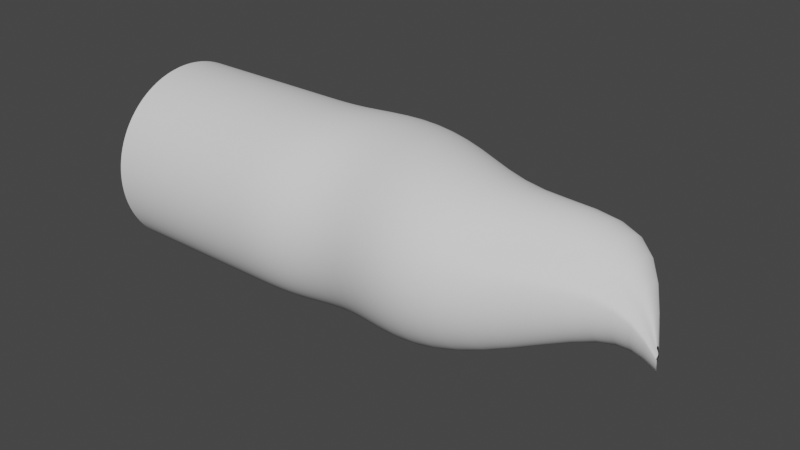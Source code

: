 # Source: wormhole.blend  (saved by Blender 3.2.14; exported with 4.5.12 LTS)
import bpy
from mathutils import Matrix  # noqa: F401  (used for matrix-valued properties, if any)

bpy.ops.wm.read_factory_settings(use_empty=True)
scene = bpy.context.scene
scene.name = 'Scene'

# ---- collections
col_collection = bpy.data.collections.new('Collection'); scene.collection.children.link(col_collection)

# ---- world
world_world = bpy.data.worlds.new('World'); scene.world = world_world
world_world.use_nodes = True; world_world.node_tree.nodes.clear()
_N = world_world.node_tree.nodes; _L = world_world.node_tree.links
n0 = _N.new('ShaderNodeOutputWorld'); n0.name = 'World Output'; n0.location = (300, 300)
n1 = _N.new('ShaderNodeBackground'); n1.name = 'Background'; n1.location = (10, 300)
n1.inputs[0].default_value = (0.05088, 0.05088, 0.05088, 1.0)
_L.new(n1.outputs[0], n0.inputs[0])
n0.is_active_output = True
world_world.color = (0.05088, 0.05088, 0.05088)
world_world.use_sun_shadow = False
world_world.sun_shadow_jitter_overblur = 0.0

# ---- meshes
me_cylinder = bpy.data.meshes.new('Cylinder')
me_cylinder.from_pydata([(1.256e-06, 30.0, -78.73), (6.14, -1.193, 87.89), (5.853, 29.42, -78.73), (6.971, -1.244, 87.89), (11.48, 27.72, -78.73), (7.77, -1.394, 87.89), (16.67, 24.94, -78.73), (8.506, -1.639, 87.89), (21.21, 21.21, -78.73), (9.151, -1.967, 87.89), (24.94, 16.67, -78.73), (9.681, -2.368, 87.89), (27.72, 11.48, -78.73), (10.07, -2.825, 87.89), (29.42, 5.853, -78.73), (10.32, -3.321, 87.89), (30.0, -1.311e-06, -78.73), (10.4, -3.837, 87.89), (29.42, -5.853, -78.73), (10.32, -4.353, 87.89), (27.72, -11.48, -78.73), (10.07, -4.849, 87.89), (24.94, -16.67, -78.73), (9.681, -5.306, 87.89), (21.21, -21.21, -78.73), (9.151, -5.707, 87.89), (16.67, -24.94, -78.73), (8.506, -6.036, 87.89), (11.48, -27.72, -78.73), (7.77, -6.28, 87.89), (5.853, -29.42, -78.73), (6.971, -6.431, 87.89), (-1.367e-06, -30.0, -78.73), (6.14, -6.481, 87.89), (-5.853, -29.42, -78.73), (5.309, -6.431, 87.89), (-11.48, -27.72, -78.73), (4.51, -6.28, 87.89), (-16.67, -24.94, -78.73), (3.773, -6.036, 87.89), (-21.21, -21.21, -78.73), (3.128, -5.707, 87.89), (-24.94, -16.67, -78.73), (2.598, -5.306, 87.89), (-27.72, -11.48, -78.73), (2.205, -4.849, 87.89), (-29.42, -5.853, -78.73), (1.962, -4.353, 87.89), (-30.0, 3.577e-07, -78.73), (1.88, -3.837, 87.89), (-29.42, 5.853, -78.73), (1.962, -3.321, 87.89), (-27.72, 11.48, -78.73), (2.205, -2.825, 87.89), (-24.94, 16.67, -78.73), (2.598, -2.368, 87.89), (-21.21, 21.21, -78.73), (3.128, -1.967, 87.89), (-16.67, 24.94, -78.73), (3.773, -1.639, 87.89), (-11.48, 27.72, -78.73), (4.51, -1.394, 87.89), (-5.853, 29.42, -78.73), (5.309, -1.244, 87.89), (0.0, 35.69, 0.0), (5.853, 35.12, 0.0), (11.48, 33.41, 0.0), (16.67, 30.64, 0.0), (21.21, 26.91, 0.0), (24.94, 22.36, 0.0), (27.72, 17.17, 0.0), (29.42, 11.55, 0.0), (30.0, 5.693, 0.0), (29.42, -0.1593, 0.0), (27.72, -5.787, 0.0), (24.94, -10.97, 0.0), (21.21, -15.52, 0.0), (16.67, -19.25, 0.0), (11.48, -22.02, 0.0), (5.853, -23.73, 0.0), (-2.623e-06, -24.31, 0.0), (-5.853, -23.73, 0.0), (-11.48, -22.02, 0.0), (-16.67, -19.25, 0.0), (-21.21, -15.52, 0.0), (-24.94, -10.97, 0.0), (-27.72, -5.787, 0.0), (-29.42, -0.1593, 0.0), (-30.0, 5.693, 0.0), (-29.42, 11.55, 0.0), (-27.72, 17.17, 0.0), (-24.94, 22.36, 0.0), (-21.21, 26.91, 0.0), (-16.67, 30.64, 0.0), (-11.48, 33.41, 0.0), (-5.853, 35.12, 0.0), (-6.277e-07, 20.48, 43.37), (4.493, 20.04, 43.37), (8.813, 18.73, 43.37), (12.79, 16.6, 43.37), (16.28, 13.74, 43.37), (19.15, 10.25, 43.37), (21.28, 6.269, 43.37), (22.59, 1.949, 43.37), (23.03, -2.544, 43.37), (22.59, -7.036, 43.37), (21.28, -11.36, 43.37), (19.15, -15.34, 43.37), (16.28, -18.83, 43.37), (12.79, -21.69, 43.37), (8.813, -23.82, 43.37), (4.493, -25.13, 43.37), (-2.641e-06, -25.57, 43.37), (-4.493, -25.13, 43.37), (-8.813, -23.82, 43.37), (-12.79, -21.69, 43.37), (-16.28, -18.83, 43.37), (-19.15, -15.34, 43.37), (-21.28, -11.36, 43.37), (-22.59, -7.036, 43.37), (-23.03, -2.544, 43.37), (-22.59, 1.949, 43.37), (-21.28, 6.269, 43.37), (-19.15, 10.25, 43.37), (-16.28, 13.74, 43.37), (-12.79, 16.6, 43.37), (-8.813, 18.73, 43.37), (-4.493, 20.04, 43.37), (5.853, 29.42, -32.3), (11.48, 27.72, -32.3), (16.67, 24.94, -32.3), (21.21, 21.21, -32.3), (24.94, 16.67, -32.3), (27.72, 11.48, -32.3), (29.42, 5.853, -32.3), (30.0, -1.311e-06, -32.3), (29.42, -5.853, -32.3), (27.72, -11.48, -32.3), (24.94, -16.67, -32.3), (21.21, -21.21, -32.3), (16.67, -24.94, -32.3), (11.48, -27.72, -32.3), (5.853, -29.42, -32.3), (-2.303e-06, -30.0, -32.3), (-5.853, -29.42, -32.3), (-11.48, -27.72, -32.3), (-16.67, -24.94, -32.3), (-21.21, -21.21, -32.3), (-24.94, -16.67, -32.3), (-27.72, -11.48, -32.3), (-29.42, -5.853, -32.3), (-30.0, 3.577e-07, -32.3), (-29.42, 5.853, -32.3), (-27.72, 11.48, -32.3), (-24.94, 16.67, -32.3), (-21.21, 21.21, -32.3), (-16.67, 24.94, -32.3), (-11.48, 27.72, -32.3), (-5.853, 29.42, -32.3), (3.193e-07, 30.0, -32.3), (5.853, 29.42, -47.18), (11.48, 27.72, -47.18), (16.67, 24.94, -47.18), (21.21, 21.21, -47.18), (24.94, 16.67, -47.18), (27.72, 11.48, -47.18), (29.42, 5.853, -47.18), (30.0, -1.311e-06, -47.18), (29.42, -5.853, -47.18), (27.72, -11.48, -47.18), (24.94, -16.67, -47.18), (21.21, -21.21, -47.18), (16.67, -24.94, -47.18), (11.48, -27.72, -47.18), (5.853, -29.42, -47.18), (-2.199e-06, -30.0, -47.18), (-5.853, -29.42, -47.18), (-11.48, -27.72, -47.18), (-16.67, -24.94, -47.18), (-21.21, -21.21, -47.18), (-24.94, -16.67, -47.18), (-27.72, -11.48, -47.18), (-29.42, -5.853, -47.18), (-30.0, 3.577e-07, -47.18), (-29.42, 5.853, -47.18), (-27.72, 11.48, -47.18), (-24.94, 16.67, -47.18), (-21.21, 21.21, -47.18), (-16.67, 24.94, -47.18), (-11.48, 27.72, -47.18), (-5.853, 29.42, -47.18), (4.232e-07, 30.0, -47.18), (1.996e-07, 30.0, -17.07), (5.853, 29.42, -17.07), (11.48, 27.72, -17.07), (16.67, 24.94, -17.07), (21.21, 21.21, -17.07), (24.94, 16.67, -17.07), (27.72, 11.48, -17.07), (29.42, 5.853, -17.07), (30.0, -1.311e-06, -17.07), (29.42, -5.853, -17.07), (27.72, -11.48, -17.07), (24.94, -16.67, -17.07), (21.21, -21.21, -17.07), (16.67, -24.94, -17.07), (11.48, -27.72, -17.07), (5.853, -29.42, -17.07), (-2.423e-06, -30.0, -17.07), (-5.853, -29.42, -17.07), (-11.48, -27.72, -17.07), (-16.67, -24.94, -17.07), (-21.21, -21.21, -17.07), (-24.94, -16.67, -17.07), (-27.72, -11.48, -17.07), (-29.42, -5.853, -17.07), (-30.0, 3.577e-07, -17.07), (-29.42, 5.853, -17.07), (-27.72, 11.48, -17.07), (-24.94, 16.67, -17.07), (-21.21, 21.21, -17.07), (-16.67, 24.94, -17.07), (-11.48, 27.72, -17.07), (-5.853, 29.42, -17.07), (5.853, 29.42, 20.9), (11.48, 27.72, 20.9), (16.67, 24.94, 20.9), (21.21, 21.21, 20.9), (24.94, 16.67, 20.9), (27.72, 11.48, 20.9), (29.42, 5.853, 20.9), (30.0, -1.311e-06, 20.9), (29.42, -5.853, 20.9), (27.72, -11.48, 20.9), (24.94, -16.67, 20.9), (21.21, -21.21, 20.9), (16.67, -24.94, 20.9), (11.48, -27.72, 20.9), (5.853, -29.42, 20.9), (-2.99e-06, -30.0, 20.9), (-5.853, -29.42, 20.9), (-11.48, -27.72, 20.9), (-16.67, -24.94, 20.9), (-21.21, -21.21, 20.9), (-24.94, -16.67, 20.9), (-27.72, -11.48, 20.9), (-29.42, -5.853, 20.9), (-30.0, 3.577e-07, 20.9), (-29.42, 5.853, 20.9), (-27.72, 11.48, 20.9), (-24.94, 16.67, 20.9), (-21.21, 21.21, 20.9), (-16.67, 24.94, 20.9), (-11.48, 27.72, 20.9), (-5.853, 29.42, 20.9), (-3.671e-07, 30.0, 20.9), (-1.315e-06, 32.04, 70.26), (2.987, 31.75, 70.26), (5.859, 30.88, 70.26), (8.506, 29.46, 70.26), (10.83, 27.56, 70.26), (12.73, 25.24, 70.26), (14.15, 22.59, 70.26), (15.02, 19.72, 70.26), (15.31, 16.73, 70.26), (15.02, 13.74, 70.26), (14.15, 10.87, 70.26), (12.73, 8.224, 70.26), (10.83, 5.904, 70.26), (8.506, 4.0, 70.26), (5.859, 2.585, 70.26), (2.987, 1.714, 70.26), (-2.654e-06, 1.42, 70.26), (-2.987, 1.714, 70.26), (-5.859, 2.585, 70.26), (-8.506, 8.013, 70.26), (-10.83, 9.917, 70.26), (-12.73, 12.24, 70.26), (-14.15, 14.88, 70.26), (-15.02, 17.76, 70.26), (-15.31, 20.74, 70.26), (-15.02, 23.73, 70.21), (-14.15, 26.6, 70.26), (-12.73, 29.25, 70.26), (-10.83, 31.57, 70.26), (-8.506, 29.46, 70.26), (-5.859, 30.88, 70.26), (-2.987, 31.75, 70.26)], [], [(256, 257, 3, 1), (257, 258, 5, 3), (258, 259, 7, 5), (259, 260, 9, 7), (260, 261, 11, 9), (261, 262, 13, 11), (262, 263, 15, 13), (263, 264, 17, 15), (264, 265, 19, 17), (265, 266, 21, 19), (266, 267, 23, 21), (267, 268, 25, 23), (268, 269, 27, 25), (269, 270, 29, 27), (270, 271, 31, 29), (271, 272, 33, 31), (272, 273, 35, 33), (273, 274, 37, 35), (274, 275, 39, 37), (275, 276, 41, 39), (276, 277, 43, 41), (277, 278, 45, 43), (278, 279, 47, 45), (279, 280, 49, 47), (280, 281, 51, 49), (281, 282, 53, 51), (282, 283, 55, 53), (283, 284, 57, 55), (284, 285, 59, 57), (285, 286, 61, 59), (286, 287, 63, 61), (287, 256, 1, 63), (223, 192, 64, 95), (222, 223, 95, 94), (221, 222, 94, 93), (220, 221, 93, 92), (219, 220, 92, 91), (218, 219, 91, 90), (217, 218, 90, 89), (216, 217, 89, 88), (215, 216, 88, 87), (214, 215, 87, 86), (213, 214, 86, 85), (212, 213, 85, 84), (211, 212, 84, 83), (210, 211, 83, 82), (209, 210, 82, 81), (208, 209, 81, 80), (207, 208, 80, 79), (206, 207, 79, 78), (205, 206, 78, 77), (204, 205, 77, 76), (203, 204, 76, 75), (202, 203, 75, 74), (201, 202, 74, 73), (200, 201, 73, 72), (199, 200, 72, 71), (198, 199, 71, 70), (197, 198, 70, 69), (196, 197, 69, 68), (195, 196, 68, 67), (194, 195, 67, 66), (193, 194, 66, 65), (192, 193, 65, 64), (254, 255, 96, 127), (253, 254, 127, 126), (252, 253, 126, 125), (251, 252, 125, 124), (250, 251, 124, 123), (249, 250, 123, 122), (248, 249, 122, 121), (247, 248, 121, 120), (246, 247, 120, 119), (245, 246, 119, 118), (244, 245, 118, 117), (243, 244, 117, 116), (242, 243, 116, 115), (241, 242, 115, 114), (240, 241, 114, 113), (239, 240, 113, 112), (238, 239, 112, 111), (237, 238, 111, 110), (236, 237, 110, 109), (235, 236, 109, 108), (234, 235, 108, 107), (233, 234, 107, 106), (232, 233, 106, 105), (231, 232, 105, 104), (230, 231, 104, 103), (229, 230, 103, 102), (228, 229, 102, 101), (227, 228, 101, 100), (226, 227, 100, 99), (225, 226, 99, 98), (224, 225, 98, 97), (255, 224, 97, 96), (191, 160, 128, 159), (160, 161, 129, 128), (161, 162, 130, 129), (162, 163, 131, 130), (163, 164, 132, 131), (164, 165, 133, 132), (165, 166, 134, 133), (166, 167, 135, 134), (167, 168, 136, 135), (168, 169, 137, 136), (169, 170, 138, 137), (170, 171, 139, 138), (171, 172, 140, 139), (172, 173, 141, 140), (173, 174, 142, 141), (174, 175, 143, 142), (175, 176, 144, 143), (176, 177, 145, 144), (177, 178, 146, 145), (178, 179, 147, 146), (179, 180, 148, 147), (180, 181, 149, 148), (181, 182, 150, 149), (182, 183, 151, 150), (183, 184, 152, 151), (184, 185, 153, 152), (185, 186, 154, 153), (186, 187, 155, 154), (187, 188, 156, 155), (188, 189, 157, 156), (189, 190, 158, 157), (190, 191, 159, 158), (62, 0, 191, 190), (60, 62, 190, 189), (58, 60, 189, 188), (56, 58, 188, 187), (54, 56, 187, 186), (52, 54, 186, 185), (50, 52, 185, 184), (48, 50, 184, 183), (46, 48, 183, 182), (44, 46, 182, 181), (42, 44, 181, 180), (40, 42, 180, 179), (38, 40, 179, 178), (36, 38, 178, 177), (34, 36, 177, 176), (32, 34, 176, 175), (30, 32, 175, 174), (28, 30, 174, 173), (26, 28, 173, 172), (24, 26, 172, 171), (22, 24, 171, 170), (20, 22, 170, 169), (18, 20, 169, 168), (16, 18, 168, 167), (14, 16, 167, 166), (12, 14, 166, 165), (10, 12, 165, 164), (8, 10, 164, 163), (6, 8, 163, 162), (4, 6, 162, 161), (2, 4, 161, 160), (0, 2, 160, 191), (159, 128, 193, 192), (128, 129, 194, 193), (129, 130, 195, 194), (130, 131, 196, 195), (131, 132, 197, 196), (132, 133, 198, 197), (133, 134, 199, 198), (134, 135, 200, 199), (135, 136, 201, 200), (136, 137, 202, 201), (137, 138, 203, 202), (138, 139, 204, 203), (139, 140, 205, 204), (140, 141, 206, 205), (141, 142, 207, 206), (142, 143, 208, 207), (143, 144, 209, 208), (144, 145, 210, 209), (145, 146, 211, 210), (146, 147, 212, 211), (147, 148, 213, 212), (148, 149, 214, 213), (149, 150, 215, 214), (150, 151, 216, 215), (151, 152, 217, 216), (152, 153, 218, 217), (153, 154, 219, 218), (154, 155, 220, 219), (155, 156, 221, 220), (156, 157, 222, 221), (157, 158, 223, 222), (158, 159, 192, 223), (64, 65, 224, 255), (65, 66, 225, 224), (66, 67, 226, 225), (67, 68, 227, 226), (68, 69, 228, 227), (69, 70, 229, 228), (70, 71, 230, 229), (71, 72, 231, 230), (72, 73, 232, 231), (73, 74, 233, 232), (74, 75, 234, 233), (75, 76, 235, 234), (76, 77, 236, 235), (77, 78, 237, 236), (78, 79, 238, 237), (79, 80, 239, 238), (80, 81, 240, 239), (81, 82, 241, 240), (82, 83, 242, 241), (83, 84, 243, 242), (84, 85, 244, 243), (85, 86, 245, 244), (86, 87, 246, 245), (87, 88, 247, 246), (88, 89, 248, 247), (89, 90, 249, 248), (90, 91, 250, 249), (91, 92, 251, 250), (92, 93, 252, 251), (93, 94, 253, 252), (94, 95, 254, 253), (95, 64, 255, 254), (127, 96, 256, 287), (126, 127, 287, 286), (125, 126, 286, 285), (124, 125, 285, 284), (123, 124, 284, 283), (122, 123, 283, 282), (121, 122, 282, 281), (120, 121, 281, 280), (119, 120, 280, 279), (118, 119, 279, 278), (117, 118, 278, 277), (116, 117, 277, 276), (115, 116, 276, 275), (114, 115, 275, 274), (113, 114, 274, 273), (112, 113, 273, 272), (111, 112, 272, 271), (110, 111, 271, 270), (109, 110, 270, 269), (108, 109, 269, 268), (107, 108, 268, 267), (106, 107, 267, 266), (105, 106, 266, 265), (104, 105, 265, 264), (103, 104, 264, 263), (102, 103, 263, 262), (101, 102, 262, 261), (100, 101, 261, 260), (99, 100, 260, 259), (98, 99, 259, 258), (97, 98, 258, 257), (96, 97, 257, 256)])
me_cylinder.polygons.foreach_set('use_smooth', [True] * 256)
_uv = me_cylinder.uv_layers.new(name='UVMap')
_uv.uv.foreach_set('vector', [1.0, 0.9375, 0.9688, 0.9375, 0.9688, 1.0, 1.0, 1.0, 0.9688, 0.9375, 0.9375, 0.9375, 0.9375, 1.0, 0.9688, 1.0, 0.9375, 0.9375, 0.9062, 0.9375, 0.9062, 1.0, 0.9375, 1.0, 0.9062, 0.9375, 0.875, 0.9375, 0.875, 1.0, 0.9062, 1.0, 0.875, 0.9375, 0.8438, 0.9375, 0.8438, 1.0, 0.875, 1.0, 0.8438, 0.9375, 0.8125, 0.9375, 0.8125, 1.0, 0.8438, 1.0, 0.8125, 0.9375, 0.7812, 0.9375, 0.7812, 1.0, 0.8125, 1.0, 0.7812, 0.9375, 0.75, 0.9375, 0.75, 1.0, 0.7812, 1.0, 0.75, 0.9375, 0.7188, 0.9375, 0.7188, 1.0, 0.75, 1.0, 0.7188, 0.9375, 0.6875, 0.9375, 0.6875, 1.0, 0.7188, 1.0, 0.6875, 0.9375, 0.6562, 0.9375, 0.6562, 1.0, 0.6875, 1.0, 0.6562, 0.9375, 0.625, 0.9375, 0.625, 1.0, 0.6562, 1.0, 0.625, 0.9375, 0.5938, 0.9375, 0.5938, 1.0, 0.625, 1.0, 0.5938, 0.9375, 0.5625, 0.9375, 0.5625, 1.0, 0.5938, 1.0, 0.5625, 0.9375, 0.5312, 0.9375, 0.5312, 1.0, 0.5625, 1.0, 0.5312, 0.9375, 0.5, 0.9375, 0.5, 1.0, 0.5312, 1.0, 0.5, 0.9375, 0.4688, 0.9375, 0.4688, 1.0, 0.5, 1.0, 0.4688, 0.9375, 0.4375, 0.9375, 0.4375, 1.0, 0.4688, 1.0, 0.4375, 0.9375, 0.4062, 0.9375, 0.4062, 1.0, 0.4375, 1.0, 0.4062, 0.9375, 0.375, 0.9375, 0.375, 1.0, 0.4062, 1.0, 0.375, 0.9375, 0.3438, 0.9375, 0.3438, 1.0, 0.375, 1.0, 0.3438, 0.9375, 0.3125, 0.9375, 0.3125, 1.0, 0.3438, 1.0, 0.3125, 0.9375, 0.2812, 0.9375, 0.2812, 1.0, 0.3125, 1.0, 0.2812, 0.9375, 0.25, 0.9375, 0.25, 1.0, 0.2812, 1.0, 0.25, 0.9375, 0.2188, 0.9375, 0.2188, 1.0, 0.25, 1.0, 0.2188, 0.9375, 0.1875, 0.9375, 0.1875, 1.0, 0.2188, 1.0, 0.1875, 0.9375, 0.1562, 0.9375, 0.1562, 1.0, 0.1875, 1.0, 0.1562, 0.9375, 0.125, 0.9375, 0.125, 1.0, 0.1562, 1.0, 0.125, 0.9375, 0.09375, 0.9375, 0.09375, 1.0, 0.125, 1.0, 0.09375, 0.9375, 0.0625, 0.9375, 0.0625, 1.0, 0.09375, 1.0, 0.0625, 0.9375, 0.03125, 0.9375, 0.03125, 1.0, 0.0625, 1.0, 0.03125, 0.9375, 0.0, 0.9375, 0.0, 1.0, 0.03125, 1.0, 0.03125, 0.6875, 0.0, 0.6875, 0.0, 0.75, 0.03125, 0.75, 0.0625, 0.6875, 0.03125, 0.6875, 0.03125, 0.75, 0.0625, 0.75, 0.09375, 0.6875, 0.0625, 0.6875, 0.0625, 0.75, 0.09375, 0.75, 0.125, 0.6875, 0.09375, 0.6875, 0.09375, 0.75, 0.125, 0.75, 0.1562, 0.6875, 0.125, 0.6875, 0.125, 0.75, 0.1562, 0.75, 0.1875, 0.6875, 0.1562, 0.6875, 0.1562, 0.75, 0.1875, 0.75, 0.2188, 0.6875, 0.1875, 0.6875, 0.1875, 0.75, 0.2188, 0.75, 0.25, 0.6875, 0.2188, 0.6875, 0.2188, 0.75, 0.25, 0.75, 0.2812, 0.6875, 0.25, 0.6875, 0.25, 0.75, 0.2812, 0.75, 0.3125, 0.6875, 0.2812, 0.6875, 0.2812, 0.75, 0.3125, 0.75, 0.3438, 0.6875, 0.3125, 0.6875, 0.3125, 0.75, 0.3438, 0.75, 0.375, 0.6875, 0.3438, 0.6875, 0.3438, 0.75, 0.375, 0.75, 0.4062, 0.6875, 0.375, 0.6875, 0.375, 0.75, 0.4062, 0.75, 0.4375, 0.6875, 0.4062, 0.6875, 0.4062, 0.75, 0.4375, 0.75, 0.4688, 0.6875, 0.4375, 0.6875, 0.4375, 0.75, 0.4688, 0.75, 0.5, 0.6875, 0.4688, 0.6875, 0.4688, 0.75, 0.5, 0.75, 0.5312, 0.6875, 0.5, 0.6875, 0.5, 0.75, 0.5312, 0.75, 0.5625, 0.6875, 0.5312, 0.6875, 0.5312, 0.75, 0.5625, 0.75, 0.5938, 0.6875, 0.5625, 0.6875, 0.5625, 0.75, 0.5938, 0.75, 0.625, 0.6875, 0.5938, 0.6875, 0.5938, 0.75, 0.625, 0.75, 0.6562, 0.6875, 0.625, 0.6875, 0.625, 0.75, 0.6562, 0.75, 0.6875, 0.6875, 0.6562, 0.6875, 0.6562, 0.75, 0.6875, 0.75, 0.7188, 0.6875, 0.6875, 0.6875, 0.6875, 0.75, 0.7188, 0.75, 0.75, 0.6875, 0.7188, 0.6875, 0.7188, 0.75, 0.75, 0.75, 0.7812, 0.6875, 0.75, 0.6875, 0.75, 0.75, 0.7812, 0.75, 0.8125, 0.6875, 0.7812, 0.6875, 0.7812, 0.75, 0.8125, 0.75, 0.8438, 0.6875, 0.8125, 0.6875, 0.8125, 0.75, 0.8438, 0.75, 0.875, 0.6875, 0.8438, 0.6875, 0.8438, 0.75, 0.875, 0.75, 0.9062, 0.6875, 0.875, 0.6875, 0.875, 0.75, 0.9062, 0.75, 0.9375, 0.6875, 0.9062, 0.6875, 0.9062, 0.75, 0.9375, 0.75, 0.9688, 0.6875, 0.9375, 0.6875, 0.9375, 0.75, 0.9688, 0.75, 1.0, 0.6875, 0.9688, 0.6875, 0.9688, 0.75, 1.0, 0.75, 0.03125, 0.8125, 0.0, 0.8125, 0.0, 0.875, 0.03125, 0.875, 0.0625, 0.8125, 0.03125, 0.8125, 0.03125, 0.875, 0.0625, 0.875, 0.09375, 0.8125, 0.0625, 0.8125, 0.0625, 0.875, 0.09375, 0.875, 0.125, 0.8125, 0.09375, 0.8125, 0.09375, 0.875, 0.125, 0.875, 0.1562, 0.8125, 0.125, 0.8125, 0.125, 0.875, 0.1562, 0.875, 0.1875, 0.8125, 0.1562, 0.8125, 0.1562, 0.875, 0.1875, 0.875, 0.2188, 0.8125, 0.1875, 0.8125, 0.1875, 0.875, 0.2188, 0.875, 0.25, 0.8125, 0.2188, 0.8125, 0.2188, 0.875, 0.25, 0.875, 0.2812, 0.8125, 0.25, 0.8125, 0.25, 0.875, 0.2812, 0.875, 0.3125, 0.8125, 0.2812, 0.8125, 0.2812, 0.875, 0.3125, 0.875, 0.3438, 0.8125, 0.3125, 0.8125, 0.3125, 0.875, 0.3438, 0.875, 0.375, 0.8125, 0.3438, 0.8125, 0.3438, 0.875, 0.375, 0.875, 0.4062, 0.8125, 0.375, 0.8125, 0.375, 0.875, 0.4062, 0.875, 0.4375, 0.8125, 0.4062, 0.8125, 0.4062, 0.875, 0.4375, 0.875, 0.4688, 0.8125, 0.4375, 0.8125, 0.4375, 0.875, 0.4688, 0.875, 0.5, 0.8125, 0.4688, 0.8125, 0.4688, 0.875, 0.5, 0.875, 0.5312, 0.8125, 0.5, 0.8125, 0.5, 0.875, 0.5312, 0.875, 0.5625, 0.8125, 0.5312, 0.8125, 0.5312, 0.875, 0.5625, 0.875, 0.5938, 0.8125, 0.5625, 0.8125, 0.5625, 0.875, 0.5938, 0.875, 0.625, 0.8125, 0.5938, 0.8125, 0.5938, 0.875, 0.625, 0.875, 0.6562, 0.8125, 0.625, 0.8125, 0.625, 0.875, 0.6562, 0.875, 0.6875, 0.8125, 0.6562, 0.8125, 0.6562, 0.875, 0.6875, 0.875, 0.7188, 0.8125, 0.6875, 0.8125, 0.6875, 0.875, 0.7188, 0.875, 0.75, 0.8125, 0.7188, 0.8125, 0.7188, 0.875, 0.75, 0.875, 0.7812, 0.8125, 0.75, 0.8125, 0.75, 0.875, 0.7812, 0.875, 0.8125, 0.8125, 0.7812, 0.8125, 0.7812, 0.875, 0.8125, 0.875, 0.8438, 0.8125, 0.8125, 0.8125, 0.8125, 0.875, 0.8438, 0.875, 0.875, 0.8125, 0.8438, 0.8125, 0.8438, 0.875, 0.875, 0.875, 0.9062, 0.8125, 0.875, 0.8125, 0.875, 0.875, 0.9062, 0.875, 0.9375, 0.8125, 0.9062, 0.8125, 0.9062, 0.875, 0.9375, 0.875, 0.9688, 0.8125, 0.9375, 0.8125, 0.9375, 0.875, 0.9688, 0.875, 1.0, 0.8125, 0.9688, 0.8125, 0.9688, 0.875, 1.0, 0.875, 1.0, 0.5625, 0.9688, 0.5625, 0.9688, 0.625, 1.0, 0.625, 0.9688, 0.5625, 0.9375, 0.5625, 0.9375, 0.625, 0.9688, 0.625, 0.9375, 0.5625, 0.9062, 0.5625, 0.9062, 0.625, 0.9375, 0.625, 0.9062, 0.5625, 0.875, 0.5625, 0.875, 0.625, 0.9062, 0.625, 0.875, 0.5625, 0.8438, 0.5625, 0.8438, 0.625, 0.875, 0.625, 0.8438, 0.5625, 0.8125, 0.5625, 0.8125, 0.625, 0.8438, 0.625, 0.8125, 0.5625, 0.7812, 0.5625, 0.7812, 0.625, 0.8125, 0.625, 0.7812, 0.5625, 0.75, 0.5625, 0.75, 0.625, 0.7812, 0.625, 0.75, 0.5625, 0.7188, 0.5625, 0.7188, 0.625, 0.75, 0.625, 0.7188, 0.5625, 0.6875, 0.5625, 0.6875, 0.625, 0.7188, 0.625, 0.6875, 0.5625, 0.6562, 0.5625, 0.6562, 0.625, 0.6875, 0.625, 0.6562, 0.5625, 0.625, 0.5625, 0.625, 0.625, 0.6562, 0.625, 0.625, 0.5625, 0.5938, 0.5625, 0.5938, 0.625, 0.625, 0.625, 0.5938, 0.5625, 0.5625, 0.5625, 0.5625, 0.625, 0.5938, 0.625, 0.5625, 0.5625, 0.5312, 0.5625, 0.5312, 0.625, 0.5625, 0.625, 0.5312, 0.5625, 0.5, 0.5625, 0.5, 0.625, 0.5312, 0.625, 0.5, 0.5625, 0.4688, 0.5625, 0.4688, 0.625, 0.5, 0.625, 0.4688, 0.5625, 0.4375, 0.5625, 0.4375, 0.625, 0.4688, 0.625, 0.4375, 0.5625, 0.4062, 0.5625, 0.4062, 0.625, 0.4375, 0.625, 0.4062, 0.5625, 0.375, 0.5625, 0.375, 0.625, 0.4062, 0.625, 0.375, 0.5625, 0.3438, 0.5625, 0.3438, 0.625, 0.375, 0.625, 0.3438, 0.5625, 0.3125, 0.5625, 0.3125, 0.625, 0.3438, 0.625, 0.3125, 0.5625, 0.2812, 0.5625, 0.2812, 0.625, 0.3125, 0.625, 0.2812, 0.5625, 0.25, 0.5625, 0.25, 0.625, 0.2812, 0.625, 0.25, 0.5625, 0.2188, 0.5625, 0.2188, 0.625, 0.25, 0.625, 0.2188, 0.5625, 0.1875, 0.5625, 0.1875, 0.625, 0.2188, 0.625, 0.1875, 0.5625, 0.1562, 0.5625, 0.1562, 0.625, 0.1875, 0.625, 0.1562, 0.5625, 0.125, 0.5625, 0.125, 0.625, 0.1562, 0.625, 0.125, 0.5625, 0.09375, 0.5625, 0.09375, 0.625, 0.125, 0.625, 0.09375, 0.5625, 0.0625, 0.5625, 0.0625, 0.625, 0.09375, 0.625, 0.0625, 0.5625, 0.03125, 0.5625, 0.03125, 0.625, 0.0625, 0.625, 0.03125, 0.5625, 0.0, 0.5625, 0.0, 0.625, 0.03125, 0.625, 0.03125, 0.5, 0.0, 0.5, 0.0, 0.5625, 0.03125, 0.5625, 0.0625, 0.5, 0.03125, 0.5, 0.03125, 0.5625, 0.0625, 0.5625, 0.09375, 0.5, 0.0625, 0.5, 0.0625, 0.5625, 0.09375, 0.5625, 0.125, 0.5, 0.09375, 0.5, 0.09375, 0.5625, 0.125, 0.5625, 0.1562, 0.5, 0.125, 0.5, 0.125, 0.5625, 0.1562, 0.5625, 0.1875, 0.5, 0.1562, 0.5, 0.1562, 0.5625, 0.1875, 0.5625, 0.2188, 0.5, 0.1875, 0.5, 0.1875, 0.5625, 0.2188, 0.5625, 0.25, 0.5, 0.2188, 0.5, 0.2188, 0.5625, 0.25, 0.5625, 0.2812, 0.5, 0.25, 0.5, 0.25, 0.5625, 0.2812, 0.5625, 0.3125, 0.5, 0.2812, 0.5, 0.2812, 0.5625, 0.3125, 0.5625, 0.3438, 0.5, 0.3125, 0.5, 0.3125, 0.5625, 0.3438, 0.5625, 0.375, 0.5, 0.3438, 0.5, 0.3438, 0.5625, 0.375, 0.5625, 0.4062, 0.5, 0.375, 0.5, 0.375, 0.5625, 0.4062, 0.5625, 0.4375, 0.5, 0.4062, 0.5, 0.4062, 0.5625, 0.4375, 0.5625, 0.4688, 0.5, 0.4375, 0.5, 0.4375, 0.5625, 0.4688, 0.5625, 0.5, 0.5, 0.4688, 0.5, 0.4688, 0.5625, 0.5, 0.5625, 0.5312, 0.5, 0.5, 0.5, 0.5, 0.5625, 0.5312, 0.5625, 0.5625, 0.5, 0.5312, 0.5, 0.5312, 0.5625, 0.5625, 0.5625, 0.5938, 0.5, 0.5625, 0.5, 0.5625, 0.5625, 0.5938, 0.5625, 0.625, 0.5, 0.5938, 0.5, 0.5938, 0.5625, 0.625, 0.5625, 0.6562, 0.5, 0.625, 0.5, 0.625, 0.5625, 0.6562, 0.5625, 0.6875, 0.5, 0.6562, 0.5, 0.6562, 0.5625, 0.6875, 0.5625, 0.7188, 0.5, 0.6875, 0.5, 0.6875, 0.5625, 0.7188, 0.5625, 0.75, 0.5, 0.7188, 0.5, 0.7188, 0.5625, 0.75, 0.5625, 0.7812, 0.5, 0.75, 0.5, 0.75, 0.5625, 0.7812, 0.5625, 0.8125, 0.5, 0.7812, 0.5, 0.7812, 0.5625, 0.8125, 0.5625, 0.8438, 0.5, 0.8125, 0.5, 0.8125, 0.5625, 0.8438, 0.5625, 0.875, 0.5, 0.8438, 0.5, 0.8438, 0.5625, 0.875, 0.5625, 0.9062, 0.5, 0.875, 0.5, 0.875, 0.5625, 0.9062, 0.5625, 0.9375, 0.5, 0.9062, 0.5, 0.9062, 0.5625, 0.9375, 0.5625, 0.9688, 0.5, 0.9375, 0.5, 0.9375, 0.5625, 0.9688, 0.5625, 1.0, 0.5, 0.9688, 0.5, 0.9688, 0.5625, 1.0, 0.5625, 1.0, 0.625, 0.9688, 0.625, 0.9688, 0.6875, 1.0, 0.6875, 0.9688, 0.625, 0.9375, 0.625, 0.9375, 0.6875, 0.9688, 0.6875, 0.9375, 0.625, 0.9062, 0.625, 0.9062, 0.6875, 0.9375, 0.6875, 0.9062, 0.625, 0.875, 0.625, 0.875, 0.6875, 0.9062, 0.6875, 0.875, 0.625, 0.8438, 0.625, 0.8438, 0.6875, 0.875, 0.6875, 0.8438, 0.625, 0.8125, 0.625, 0.8125, 0.6875, 0.8438, 0.6875, 0.8125, 0.625, 0.7812, 0.625, 0.7812, 0.6875, 0.8125, 0.6875, 0.7812, 0.625, 0.75, 0.625, 0.75, 0.6875, 0.7812, 0.6875, 0.75, 0.625, 0.7188, 0.625, 0.7188, 0.6875, 0.75, 0.6875, 0.7188, 0.625, 0.6875, 0.625, 0.6875, 0.6875, 0.7188, 0.6875, 0.6875, 0.625, 0.6562, 0.625, 0.6562, 0.6875, 0.6875, 0.6875, 0.6562, 0.625, 0.625, 0.625, 0.625, 0.6875, 0.6562, 0.6875, 0.625, 0.625, 0.5938, 0.625, 0.5938, 0.6875, 0.625, 0.6875, 0.5938, 0.625, 0.5625, 0.625, 0.5625, 0.6875, 0.5938, 0.6875, 0.5625, 0.625, 0.5312, 0.625, 0.5312, 0.6875, 0.5625, 0.6875, 0.5312, 0.625, 0.5, 0.625, 0.5, 0.6875, 0.5312, 0.6875, 0.5, 0.625, 0.4688, 0.625, 0.4688, 0.6875, 0.5, 0.6875, 0.4688, 0.625, 0.4375, 0.625, 0.4375, 0.6875, 0.4688, 0.6875, 0.4375, 0.625, 0.4062, 0.625, 0.4062, 0.6875, 0.4375, 0.6875, 0.4062, 0.625, 0.375, 0.625, 0.375, 0.6875, 0.4062, 0.6875, 0.375, 0.625, 0.3438, 0.625, 0.3438, 0.6875, 0.375, 0.6875, 0.3438, 0.625, 0.3125, 0.625, 0.3125, 0.6875, 0.3438, 0.6875, 0.3125, 0.625, 0.2812, 0.625, 0.2812, 0.6875, 0.3125, 0.6875, 0.2812, 0.625, 0.25, 0.625, 0.25, 0.6875, 0.2812, 0.6875, 0.25, 0.625, 0.2188, 0.625, 0.2188, 0.6875, 0.25, 0.6875, 0.2188, 0.625, 0.1875, 0.625, 0.1875, 0.6875, 0.2188, 0.6875, 0.1875, 0.625, 0.1562, 0.625, 0.1562, 0.6875, 0.1875, 0.6875, 0.1562, 0.625, 0.125, 0.625, 0.125, 0.6875, 0.1562, 0.6875, 0.125, 0.625, 0.09375, 0.625, 0.09375, 0.6875, 0.125, 0.6875, 0.09375, 0.625, 0.0625, 0.625, 0.0625, 0.6875, 0.09375, 0.6875, 0.0625, 0.625, 0.03125, 0.625, 0.03125, 0.6875, 0.0625, 0.6875, 0.03125, 0.625, 0.0, 0.625, 0.0, 0.6875, 0.03125, 0.6875, 1.0, 0.75, 0.9688, 0.75, 0.9688, 0.8125, 1.0, 0.8125, 0.9688, 0.75, 0.9375, 0.75, 0.9375, 0.8125, 0.9688, 0.8125, 0.9375, 0.75, 0.9062, 0.75, 0.9062, 0.8125, 0.9375, 0.8125, 0.9062, 0.75, 0.875, 0.75, 0.875, 0.8125, 0.9062, 0.8125, 0.875, 0.75, 0.8438, 0.75, 0.8438, 0.8125, 0.875, 0.8125, 0.8438, 0.75, 0.8125, 0.75, 0.8125, 0.8125, 0.8438, 0.8125, 0.8125, 0.75, 0.7812, 0.75, 0.7812, 0.8125, 0.8125, 0.8125, 0.7812, 0.75, 0.75, 0.75, 0.75, 0.8125, 0.7812, 0.8125, 0.75, 0.75, 0.7188, 0.75, 0.7188, 0.8125, 0.75, 0.8125, 0.7188, 0.75, 0.6875, 0.75, 0.6875, 0.8125, 0.7188, 0.8125, 0.6875, 0.75, 0.6562, 0.75, 0.6562, 0.8125, 0.6875, 0.8125, 0.6562, 0.75, 0.625, 0.75, 0.625, 0.8125, 0.6562, 0.8125, 0.625, 0.75, 0.5938, 0.75, 0.5938, 0.8125, 0.625, 0.8125, 0.5938, 0.75, 0.5625, 0.75, 0.5625, 0.8125, 0.5938, 0.8125, 0.5625, 0.75, 0.5312, 0.75, 0.5312, 0.8125, 0.5625, 0.8125, 0.5312, 0.75, 0.5, 0.75, 0.5, 0.8125, 0.5312, 0.8125, 0.5, 0.75, 0.4688, 0.75, 0.4688, 0.8125, 0.5, 0.8125, 0.4688, 0.75, 0.4375, 0.75, 0.4375, 0.8125, 0.4688, 0.8125, 0.4375, 0.75, 0.4062, 0.75, 0.4062, 0.8125, 0.4375, 0.8125, 0.4062, 0.75, 0.375, 0.75, 0.375, 0.8125, 0.4062, 0.8125, 0.375, 0.75, 0.3438, 0.75, 0.3438, 0.8125, 0.375, 0.8125, 0.3438, 0.75, 0.3125, 0.75, 0.3125, 0.8125, 0.3438, 0.8125, 0.3125, 0.75, 0.2812, 0.75, 0.2812, 0.8125, 0.3125, 0.8125, 0.2812, 0.75, 0.25, 0.75, 0.25, 0.8125, 0.2812, 0.8125, 0.25, 0.75, 0.2188, 0.75, 0.2188, 0.8125, 0.25, 0.8125, 0.2188, 0.75, 0.1875, 0.75, 0.1875, 0.8125, 0.2188, 0.8125, 0.1875, 0.75, 0.1562, 0.75, 0.1562, 0.8125, 0.1875, 0.8125, 0.1562, 0.75, 0.125, 0.75, 0.125, 0.8125, 0.1562, 0.8125, 0.125, 0.75, 0.09375, 0.75, 0.09375, 0.8125, 0.125, 0.8125, 0.09375, 0.75, 0.0625, 0.75, 0.0625, 0.8125, 0.09375, 0.8125, 0.0625, 0.75, 0.03125, 0.75, 0.03125, 0.8125, 0.0625, 0.8125, 0.03125, 0.75, 0.0, 0.75, 0.0, 0.8125, 0.03125, 0.8125, 0.03125, 0.875, 0.0, 0.875, 0.0, 0.9375, 0.03125, 0.9375, 0.0625, 0.875, 0.03125, 0.875, 0.03125, 0.9375, 0.0625, 0.9375, 0.09375, 0.875, 0.0625, 0.875, 0.0625, 0.9375, 0.09375, 0.9375, 0.125, 0.875, 0.09375, 0.875, 0.09375, 0.9375, 0.125, 0.9375, 0.1562, 0.875, 0.125, 0.875, 0.125, 0.9375, 0.1562, 0.9375, 0.1875, 0.875, 0.1562, 0.875, 0.1562, 0.9375, 0.1875, 0.9375, 0.2188, 0.875, 0.1875, 0.875, 0.1875, 0.9375, 0.2188, 0.9375, 0.25, 0.875, 0.2188, 0.875, 0.2188, 0.9375, 0.25, 0.9375, 0.2812, 0.875, 0.25, 0.875, 0.25, 0.9375, 0.2812, 0.9375, 0.3125, 0.875, 0.2812, 0.875, 0.2812, 0.9375, 0.3125, 0.9375, 0.3438, 0.875, 0.3125, 0.875, 0.3125, 0.9375, 0.3438, 0.9375, 0.375, 0.875, 0.3438, 0.875, 0.3438, 0.9375, 0.375, 0.9375, 0.4062, 0.875, 0.375, 0.875, 0.375, 0.9375, 0.4062, 0.9375, 0.4375, 0.875, 0.4062, 0.875, 0.4062, 0.9375, 0.4375, 0.9375, 0.4688, 0.875, 0.4375, 0.875, 0.4375, 0.9375, 0.4688, 0.9375, 0.5, 0.875, 0.4688, 0.875, 0.4688, 0.9375, 0.5, 0.9375, 0.5312, 0.875, 0.5, 0.875, 0.5, 0.9375, 0.5312, 0.9375, 0.5625, 0.875, 0.5312, 0.875, 0.5312, 0.9375, 0.5625, 0.9375, 0.5938, 0.875, 0.5625, 0.875, 0.5625, 0.9375, 0.5938, 0.9375, 0.625, 0.875, 0.5938, 0.875, 0.5938, 0.9375, 0.625, 0.9375, 0.6562, 0.875, 0.625, 0.875, 0.625, 0.9375, 0.6562, 0.9375, 0.6875, 0.875, 0.6562, 0.875, 0.6562, 0.9375, 0.6875, 0.9375, 0.7188, 0.875, 0.6875, 0.875, 0.6875, 0.9375, 0.7188, 0.9375, 0.75, 0.875, 0.7188, 0.875, 0.7188, 0.9375, 0.75, 0.9375, 0.7812, 0.875, 0.75, 0.875, 0.75, 0.9375, 0.7812, 0.9375, 0.8125, 0.875, 0.7812, 0.875, 0.7812, 0.9375, 0.8125, 0.9375, 0.8438, 0.875, 0.8125, 0.875, 0.8125, 0.9375, 0.8438, 0.9375, 0.875, 0.875, 0.8438, 0.875, 0.8438, 0.9375, 0.875, 0.9375, 0.9062, 0.875, 0.875, 0.875, 0.875, 0.9375, 0.9062, 0.9375, 0.9375, 0.875, 0.9062, 0.875, 0.9062, 0.9375, 0.9375, 0.9375, 0.9688, 0.875, 0.9375, 0.875, 0.9375, 0.9375, 0.9688, 0.9375, 1.0, 0.875, 0.9688, 0.875, 0.9688, 0.9375, 1.0, 0.9375])
me_cylinder.update()

# ---- objects
ob_cylinder = bpy.data.objects.new('Cylinder', me_cylinder)

# ---- transforms, parenting, visibility, modifiers, constraints
ob_cylinder.location = (0.0, 0.0, 0.0)
ob_cylinder.rotation_euler = (0.0, 1.571, 0.0)
_m = ob_cylinder.modifiers.new('Subdivision', 'SUBSURF')
_m = ob_cylinder.modifiers.new('Displace', 'DISPLACE')
_m.strength = 2.2

# ---- collection membership
col_collection.objects.link(ob_cylinder)

# ---- scene / render settings (as saved in the file)
scene.frame_start = 1; scene.frame_end = 250; scene.frame_set(1)
scene.render.engine = 'BLENDER_EEVEE_NEXT'
scene.cycles.sampling_pattern = 'TABULATED_SOBOL'
scene.cycles.use_light_tree = False
scene.view_settings.view_transform = 'Filmic'
bpy.context.view_layer.update()

# ---- added for rendering (the .blend has no active camera and no usable light): camera, sun
cam_auto = bpy.data.cameras.new('AutoCamera')
cam_auto.lens = 50.0
cam_auto.sensor_width = 36.0
cam_auto.clip_end = 3074.4
ob_auto_camera = bpy.data.objects.new('AutoCamera', cam_auto)
scene.collection.objects.link(ob_auto_camera)
ob_auto_camera.location = (180.043, -208.454, 140.165)
ob_auto_camera.rotation_euler = (1.09748, -7.21219e-08, 0.694738)
scene.camera = ob_auto_camera
light_auto_sun = bpy.data.lights.new('AutoSun', 'SUN')
light_auto_sun.energy = 3.0
light_auto_sun.angle = 0.0523599
ob_auto_sun = bpy.data.objects.new('AutoSun', light_auto_sun)
scene.collection.objects.link(ob_auto_sun)
ob_auto_sun.rotation_euler = (0.872665, 0.174533, 0.523599)
bpy.context.view_layer.update()
